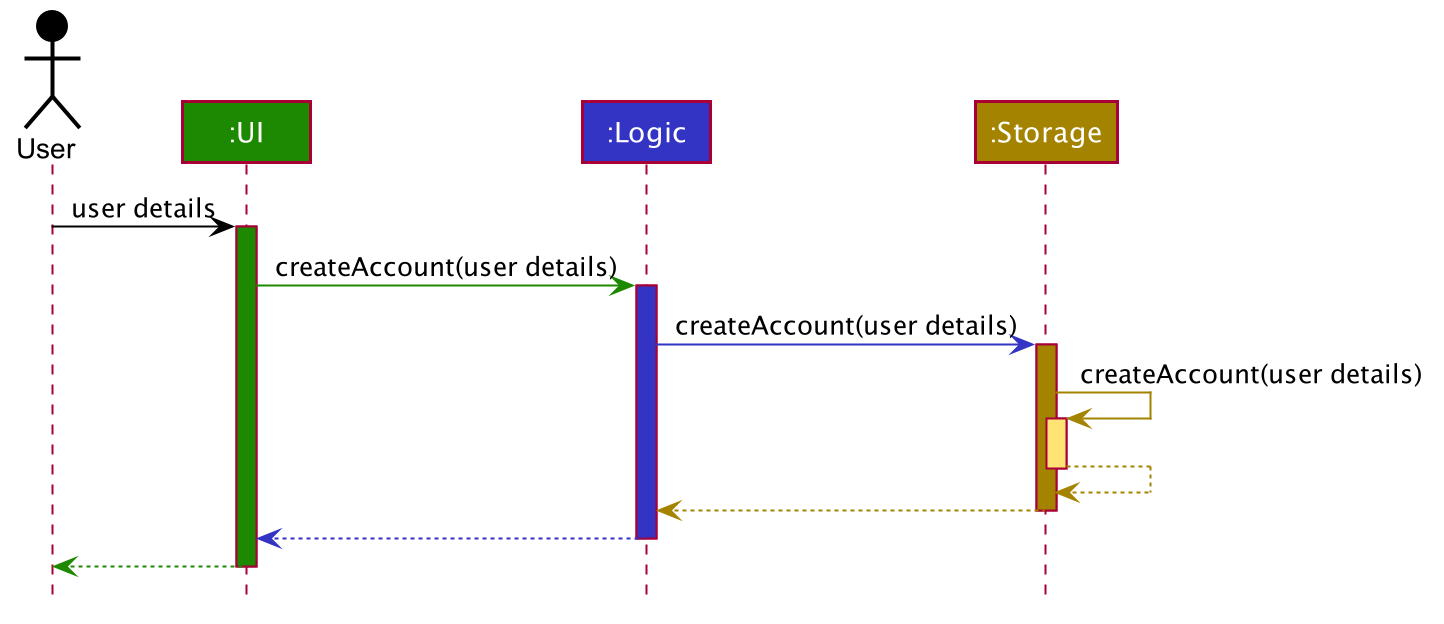

The diagram above was rendered by PlantUML. Its source (embedded in the PNG):
@startuml








skinparam BackgroundColor #FFFFFFF

skinparam Shadowing false

skinparam Class {
    FontColor #FFFFFF
    BorderThickness 1
    BorderColor #FFFFFF
    StereotypeFontColor #FFFFFF
    FontName Arial
}

skinparam Actor {
    BorderColor #000000
    Color #000000
    FontName Arial
}

skinparam Sequence {
    MessageAlign center
    BoxFontSize 15
    BoxPadding 0
    BoxFontColor #FFFFFF
    FontName Arial
}

skinparam Participant {
    FontColor #FFFFFFF
    Padding 20
}

skinparam MinClassWidth 50
skinparam ParticipantPadding 10
skinparam Shadowing false
skinparam DefaultTextAlignment center
skinparam packageStyle Rectangle

hide footbox
hide members
hide circle

Actor User as user #000000
Participant ":UI" as ui #1D8900
Participant ":Logic" as logic #3333C4
Participant ":Storage" as storage #A38300

user -[#000000]> ui : user details
activate ui #1D8900

ui -[#1D8900]> logic : createAccount(user details)
activate logic #3333C4

logic -[#3333C4]> storage : createAccount(user details)
activate storage #A38300

storage -[#A38300]> storage : createAccount(user details)
activate storage #FFE374
storage --[#A38300]> storage
deactivate storage

storage --[#A38300]> logic
deactivate storage

logic --[#3333C4]> ui
deactivate logic

ui--[#1D8900]> user
deactivate ui
@enduml